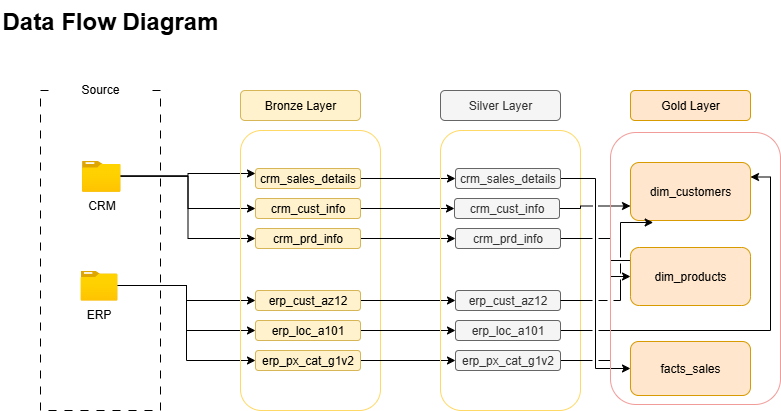

The diagram above was exported from draw.io. Its source (the exported page's mxGraphModel, read from the mxfile embedded in the PNG):
<mxGraphModel dx="867" dy="516" grid="1" gridSize="10" guides="1" tooltips="1" connect="1" arrows="1" fold="1" page="1" pageScale="1" pageWidth="850" pageHeight="1100" math="0" shadow="0">
  <root>
    <mxCell id="0" />
    <mxCell id="1" parent="0" />
    <mxCell id="hO9FxyyX1xdBElVftddy-1" value="&lt;h1 style=&quot;margin-top: 0px;&quot;&gt;Data Flow Diagram&lt;/h1&gt;" style="text;html=1;whiteSpace=wrap;overflow=hidden;rounded=0;" vertex="1" parent="1">
      <mxGeometry x="40" y="30" width="250" height="50" as="geometry" />
    </mxCell>
    <mxCell id="hO9FxyyX1xdBElVftddy-2" value="" style="rounded=0;whiteSpace=wrap;html=1;gradientColor=none;fillColor=none;strokeColor=default;dashed=1;dashPattern=8 8;" vertex="1" parent="1">
      <mxGeometry x="80" y="120" width="120" height="320" as="geometry" />
    </mxCell>
    <mxCell id="hO9FxyyX1xdBElVftddy-3" value="Source" style="rounded=1;whiteSpace=wrap;html=1;strokeColor=none;fillColor=default;" vertex="1" parent="1">
      <mxGeometry x="95" y="104" width="90" height="30" as="geometry" />
    </mxCell>
    <mxCell id="hO9FxyyX1xdBElVftddy-18" style="edgeStyle=orthogonalEdgeStyle;rounded=0;orthogonalLoop=1;jettySize=auto;html=1;entryX=0;entryY=0.5;entryDx=0;entryDy=0;" edge="1" parent="1" source="hO9FxyyX1xdBElVftddy-4" target="hO9FxyyX1xdBElVftddy-9">
      <mxGeometry relative="1" as="geometry" />
    </mxCell>
    <mxCell id="hO9FxyyX1xdBElVftddy-20" style="edgeStyle=orthogonalEdgeStyle;rounded=0;orthogonalLoop=1;jettySize=auto;html=1;entryX=0;entryY=0.25;entryDx=0;entryDy=0;" edge="1" parent="1" source="hO9FxyyX1xdBElVftddy-4" target="hO9FxyyX1xdBElVftddy-8">
      <mxGeometry relative="1" as="geometry" />
    </mxCell>
    <mxCell id="hO9FxyyX1xdBElVftddy-21" style="edgeStyle=orthogonalEdgeStyle;rounded=0;orthogonalLoop=1;jettySize=auto;html=1;entryX=0;entryY=0.5;entryDx=0;entryDy=0;" edge="1" parent="1" source="hO9FxyyX1xdBElVftddy-4" target="hO9FxyyX1xdBElVftddy-10">
      <mxGeometry relative="1" as="geometry" />
    </mxCell>
    <mxCell id="hO9FxyyX1xdBElVftddy-4" value="CRM" style="image;aspect=fixed;html=1;points=[];align=center;fontSize=12;image=img/lib/azure2/general/Folder_Blank.svg;" vertex="1" parent="1">
      <mxGeometry x="121.52" y="190" width="38.48" height="31.23" as="geometry" />
    </mxCell>
    <mxCell id="hO9FxyyX1xdBElVftddy-22" style="edgeStyle=orthogonalEdgeStyle;rounded=0;orthogonalLoop=1;jettySize=auto;html=1;entryX=0;entryY=0.5;entryDx=0;entryDy=0;" edge="1" parent="1" source="hO9FxyyX1xdBElVftddy-5" target="hO9FxyyX1xdBElVftddy-11">
      <mxGeometry relative="1" as="geometry" />
    </mxCell>
    <mxCell id="hO9FxyyX1xdBElVftddy-23" style="edgeStyle=orthogonalEdgeStyle;rounded=0;orthogonalLoop=1;jettySize=auto;html=1;entryX=0;entryY=0.5;entryDx=0;entryDy=0;" edge="1" parent="1" source="hO9FxyyX1xdBElVftddy-5" target="hO9FxyyX1xdBElVftddy-12">
      <mxGeometry relative="1" as="geometry" />
    </mxCell>
    <mxCell id="hO9FxyyX1xdBElVftddy-24" style="edgeStyle=orthogonalEdgeStyle;rounded=0;orthogonalLoop=1;jettySize=auto;html=1;entryX=0;entryY=0.5;entryDx=0;entryDy=0;" edge="1" parent="1" source="hO9FxyyX1xdBElVftddy-5" target="hO9FxyyX1xdBElVftddy-13">
      <mxGeometry relative="1" as="geometry" />
    </mxCell>
    <mxCell id="hO9FxyyX1xdBElVftddy-5" value="ERP" style="image;aspect=fixed;html=1;points=[];align=center;fontSize=12;image=img/lib/azure2/general/Folder_Blank.svg;" vertex="1" parent="1">
      <mxGeometry x="120" y="300" width="36.96" height="30" as="geometry" />
    </mxCell>
    <mxCell id="hO9FxyyX1xdBElVftddy-6" value="Bronze Layer" style="rounded=1;whiteSpace=wrap;html=1;fillColor=#fff2cc;strokeColor=#d6b656;" vertex="1" parent="1">
      <mxGeometry x="280" y="120" width="120" height="30" as="geometry" />
    </mxCell>
    <mxCell id="hO9FxyyX1xdBElVftddy-7" value="" style="rounded=1;whiteSpace=wrap;html=1;fillColor=none;strokeColor=light-dark(#FFD966,#EDEDED);" vertex="1" parent="1">
      <mxGeometry x="280" y="160" width="140" height="280" as="geometry" />
    </mxCell>
    <mxCell id="hO9FxyyX1xdBElVftddy-33" style="edgeStyle=orthogonalEdgeStyle;rounded=0;orthogonalLoop=1;jettySize=auto;html=1;entryX=0;entryY=0.5;entryDx=0;entryDy=0;" edge="1" parent="1" source="hO9FxyyX1xdBElVftddy-8" target="hO9FxyyX1xdBElVftddy-27">
      <mxGeometry relative="1" as="geometry" />
    </mxCell>
    <mxCell id="hO9FxyyX1xdBElVftddy-8" value="crm_sales_details" style="rounded=1;whiteSpace=wrap;html=1;fillColor=#fff2cc;strokeColor=#d6b656;" vertex="1" parent="1">
      <mxGeometry x="295" y="198" width="105" height="20" as="geometry" />
    </mxCell>
    <mxCell id="hO9FxyyX1xdBElVftddy-34" style="edgeStyle=orthogonalEdgeStyle;rounded=0;orthogonalLoop=1;jettySize=auto;html=1;entryX=0;entryY=0.5;entryDx=0;entryDy=0;" edge="1" parent="1" source="hO9FxyyX1xdBElVftddy-9" target="hO9FxyyX1xdBElVftddy-28">
      <mxGeometry relative="1" as="geometry" />
    </mxCell>
    <mxCell id="hO9FxyyX1xdBElVftddy-9" value="crm_cust_info" style="rounded=1;whiteSpace=wrap;html=1;fillColor=#fff2cc;strokeColor=#d6b656;" vertex="1" parent="1">
      <mxGeometry x="295" y="228" width="105" height="20" as="geometry" />
    </mxCell>
    <mxCell id="hO9FxyyX1xdBElVftddy-35" style="edgeStyle=orthogonalEdgeStyle;rounded=0;orthogonalLoop=1;jettySize=auto;html=1;entryX=0;entryY=0.5;entryDx=0;entryDy=0;" edge="1" parent="1" source="hO9FxyyX1xdBElVftddy-10" target="hO9FxyyX1xdBElVftddy-29">
      <mxGeometry relative="1" as="geometry" />
    </mxCell>
    <mxCell id="hO9FxyyX1xdBElVftddy-10" value="crm_prd_info" style="rounded=1;whiteSpace=wrap;html=1;fillColor=#fff2cc;strokeColor=#d6b656;" vertex="1" parent="1">
      <mxGeometry x="295" y="258" width="105" height="20" as="geometry" />
    </mxCell>
    <mxCell id="hO9FxyyX1xdBElVftddy-36" style="edgeStyle=orthogonalEdgeStyle;rounded=0;orthogonalLoop=1;jettySize=auto;html=1;" edge="1" parent="1" source="hO9FxyyX1xdBElVftddy-11" target="hO9FxyyX1xdBElVftddy-30">
      <mxGeometry relative="1" as="geometry" />
    </mxCell>
    <mxCell id="hO9FxyyX1xdBElVftddy-11" value="erp_cust_az12" style="rounded=1;whiteSpace=wrap;html=1;fillColor=#fff2cc;strokeColor=#d6b656;" vertex="1" parent="1">
      <mxGeometry x="295" y="320" width="105" height="20" as="geometry" />
    </mxCell>
    <mxCell id="hO9FxyyX1xdBElVftddy-37" style="edgeStyle=orthogonalEdgeStyle;rounded=0;orthogonalLoop=1;jettySize=auto;html=1;entryX=0;entryY=0.5;entryDx=0;entryDy=0;" edge="1" parent="1" source="hO9FxyyX1xdBElVftddy-12" target="hO9FxyyX1xdBElVftddy-31">
      <mxGeometry relative="1" as="geometry" />
    </mxCell>
    <mxCell id="hO9FxyyX1xdBElVftddy-12" value="erp_loc_a101" style="rounded=1;whiteSpace=wrap;html=1;fillColor=#fff2cc;strokeColor=#d6b656;" vertex="1" parent="1">
      <mxGeometry x="295" y="350" width="105" height="20" as="geometry" />
    </mxCell>
    <mxCell id="hO9FxyyX1xdBElVftddy-38" style="edgeStyle=orthogonalEdgeStyle;rounded=0;orthogonalLoop=1;jettySize=auto;html=1;entryX=0;entryY=0.5;entryDx=0;entryDy=0;" edge="1" parent="1" source="hO9FxyyX1xdBElVftddy-13" target="hO9FxyyX1xdBElVftddy-32">
      <mxGeometry relative="1" as="geometry" />
    </mxCell>
    <mxCell id="hO9FxyyX1xdBElVftddy-13" value="erp_px_cat_g1v2" style="rounded=1;whiteSpace=wrap;html=1;fillColor=#fff2cc;strokeColor=#d6b656;" vertex="1" parent="1">
      <mxGeometry x="295" y="380" width="105" height="20" as="geometry" />
    </mxCell>
    <mxCell id="hO9FxyyX1xdBElVftddy-25" value="Silver Layer" style="rounded=1;whiteSpace=wrap;html=1;fillColor=#f5f5f5;strokeColor=#666666;fontColor=#333333;" vertex="1" parent="1">
      <mxGeometry x="480" y="120" width="120" height="30" as="geometry" />
    </mxCell>
    <mxCell id="hO9FxyyX1xdBElVftddy-26" value="" style="rounded=1;whiteSpace=wrap;html=1;fillColor=none;strokeColor=light-dark(#FFD966,#EDEDED);" vertex="1" parent="1">
      <mxGeometry x="480" y="160" width="140" height="280" as="geometry" />
    </mxCell>
    <mxCell id="hO9FxyyX1xdBElVftddy-90" style="edgeStyle=orthogonalEdgeStyle;rounded=0;orthogonalLoop=1;jettySize=auto;html=1;entryX=0;entryY=0.5;entryDx=0;entryDy=0;jumpStyle=gap;" edge="1" parent="1" source="hO9FxyyX1xdBElVftddy-27" target="hO9FxyyX1xdBElVftddy-43">
      <mxGeometry relative="1" as="geometry" />
    </mxCell>
    <mxCell id="hO9FxyyX1xdBElVftddy-27" value="crm_sales_details" style="rounded=1;whiteSpace=wrap;html=1;fillColor=#f5f5f5;strokeColor=#666666;fontColor=#333333;" vertex="1" parent="1">
      <mxGeometry x="495" y="198" width="105" height="20" as="geometry" />
    </mxCell>
    <mxCell id="hO9FxyyX1xdBElVftddy-89" style="edgeStyle=orthogonalEdgeStyle;rounded=0;orthogonalLoop=1;jettySize=auto;html=1;entryX=0;entryY=0.75;entryDx=0;entryDy=0;jumpStyle=gap;" edge="1" parent="1" source="hO9FxyyX1xdBElVftddy-28" target="hO9FxyyX1xdBElVftddy-41">
      <mxGeometry relative="1" as="geometry">
        <Array as="points">
          <mxPoint x="620" y="238" />
          <mxPoint x="620" y="236" />
        </Array>
      </mxGeometry>
    </mxCell>
    <mxCell id="hO9FxyyX1xdBElVftddy-28" value="crm_cust_info" style="rounded=1;whiteSpace=wrap;html=1;fillColor=#f5f5f5;strokeColor=#666666;fontColor=#333333;" vertex="1" parent="1">
      <mxGeometry x="494" y="228" width="105" height="20" as="geometry" />
    </mxCell>
    <mxCell id="hO9FxyyX1xdBElVftddy-80" style="edgeStyle=orthogonalEdgeStyle;rounded=0;orthogonalLoop=1;jettySize=auto;html=1;entryX=0.5;entryY=0;entryDx=0;entryDy=0;jumpStyle=gap;" edge="1" parent="1" source="hO9FxyyX1xdBElVftddy-29" target="hO9FxyyX1xdBElVftddy-42">
      <mxGeometry relative="1" as="geometry">
        <Array as="points">
          <mxPoint x="650" y="268" />
          <mxPoint x="650" y="290" />
          <mxPoint x="730" y="290" />
        </Array>
      </mxGeometry>
    </mxCell>
    <mxCell id="hO9FxyyX1xdBElVftddy-29" value="crm_prd_info" style="rounded=1;whiteSpace=wrap;html=1;fillColor=#f5f5f5;strokeColor=#666666;fontColor=#333333;" vertex="1" parent="1">
      <mxGeometry x="495" y="258" width="105" height="20" as="geometry" />
    </mxCell>
    <mxCell id="hO9FxyyX1xdBElVftddy-30" value="erp_cust_az12" style="rounded=1;whiteSpace=wrap;html=1;fillColor=#f5f5f5;strokeColor=#666666;fontColor=#333333;" vertex="1" parent="1">
      <mxGeometry x="495" y="320" width="105" height="20" as="geometry" />
    </mxCell>
    <mxCell id="hO9FxyyX1xdBElVftddy-84" style="edgeStyle=orthogonalEdgeStyle;rounded=0;orthogonalLoop=1;jettySize=auto;html=1;entryX=1;entryY=0.25;entryDx=0;entryDy=0;jumpStyle=gap;" edge="1" parent="1" source="hO9FxyyX1xdBElVftddy-31" target="hO9FxyyX1xdBElVftddy-41">
      <mxGeometry relative="1" as="geometry" />
    </mxCell>
    <mxCell id="hO9FxyyX1xdBElVftddy-31" value="erp_loc_a101" style="rounded=1;whiteSpace=wrap;html=1;fillColor=#f5f5f5;strokeColor=#666666;fontColor=#333333;" vertex="1" parent="1">
      <mxGeometry x="495" y="350" width="105" height="20" as="geometry" />
    </mxCell>
    <mxCell id="hO9FxyyX1xdBElVftddy-85" style="edgeStyle=orthogonalEdgeStyle;rounded=0;orthogonalLoop=1;jettySize=auto;html=1;entryX=0;entryY=0.5;entryDx=0;entryDy=0;jumpStyle=gap;" edge="1" parent="1" source="hO9FxyyX1xdBElVftddy-32" target="hO9FxyyX1xdBElVftddy-42">
      <mxGeometry relative="1" as="geometry">
        <Array as="points">
          <mxPoint x="650" y="390" />
          <mxPoint x="650" y="306" />
        </Array>
      </mxGeometry>
    </mxCell>
    <mxCell id="hO9FxyyX1xdBElVftddy-32" value="erp_px_cat_g1v2" style="rounded=1;whiteSpace=wrap;html=1;fillColor=#f5f5f5;strokeColor=#666666;fontColor=#333333;" vertex="1" parent="1">
      <mxGeometry x="495" y="380" width="105" height="20" as="geometry" />
    </mxCell>
    <mxCell id="hO9FxyyX1xdBElVftddy-39" value="Gold Layer" style="rounded=1;whiteSpace=wrap;html=1;fillColor=#ffe6cc;strokeColor=#d79b00;" vertex="1" parent="1">
      <mxGeometry x="670" y="120" width="120" height="30" as="geometry" />
    </mxCell>
    <mxCell id="hO9FxyyX1xdBElVftddy-40" value="" style="rounded=1;whiteSpace=wrap;html=1;strokeColor=#F19C99;fillColor=none;" vertex="1" parent="1">
      <mxGeometry x="650" y="162" width="170" height="272" as="geometry" />
    </mxCell>
    <mxCell id="hO9FxyyX1xdBElVftddy-41" value="dim_customers" style="rounded=1;whiteSpace=wrap;html=1;fillColor=#ffe6cc;strokeColor=#d79b00;" vertex="1" parent="1">
      <mxGeometry x="670" y="192" width="120" height="58" as="geometry" />
    </mxCell>
    <mxCell id="hO9FxyyX1xdBElVftddy-42" value="dim_products" style="rounded=1;whiteSpace=wrap;html=1;fillColor=#ffe6cc;strokeColor=#d79b00;" vertex="1" parent="1">
      <mxGeometry x="670" y="277" width="120" height="58" as="geometry" />
    </mxCell>
    <mxCell id="hO9FxyyX1xdBElVftddy-43" value="facts_sales" style="rounded=1;whiteSpace=wrap;html=1;fillColor=#ffe6cc;strokeColor=#d79b00;" vertex="1" parent="1">
      <mxGeometry x="670" y="371" width="120" height="54" as="geometry" />
    </mxCell>
    <mxCell id="hO9FxyyX1xdBElVftddy-88" style="edgeStyle=orthogonalEdgeStyle;rounded=0;orthogonalLoop=1;jettySize=auto;html=1;entryX=0.189;entryY=1.034;entryDx=0;entryDy=0;entryPerimeter=0;jumpStyle=gap;" edge="1" parent="1" source="hO9FxyyX1xdBElVftddy-30" target="hO9FxyyX1xdBElVftddy-41">
      <mxGeometry relative="1" as="geometry">
        <Array as="points">
          <mxPoint x="660" y="330" />
          <mxPoint x="660" y="252" />
        </Array>
      </mxGeometry>
    </mxCell>
  </root>
</mxGraphModel>